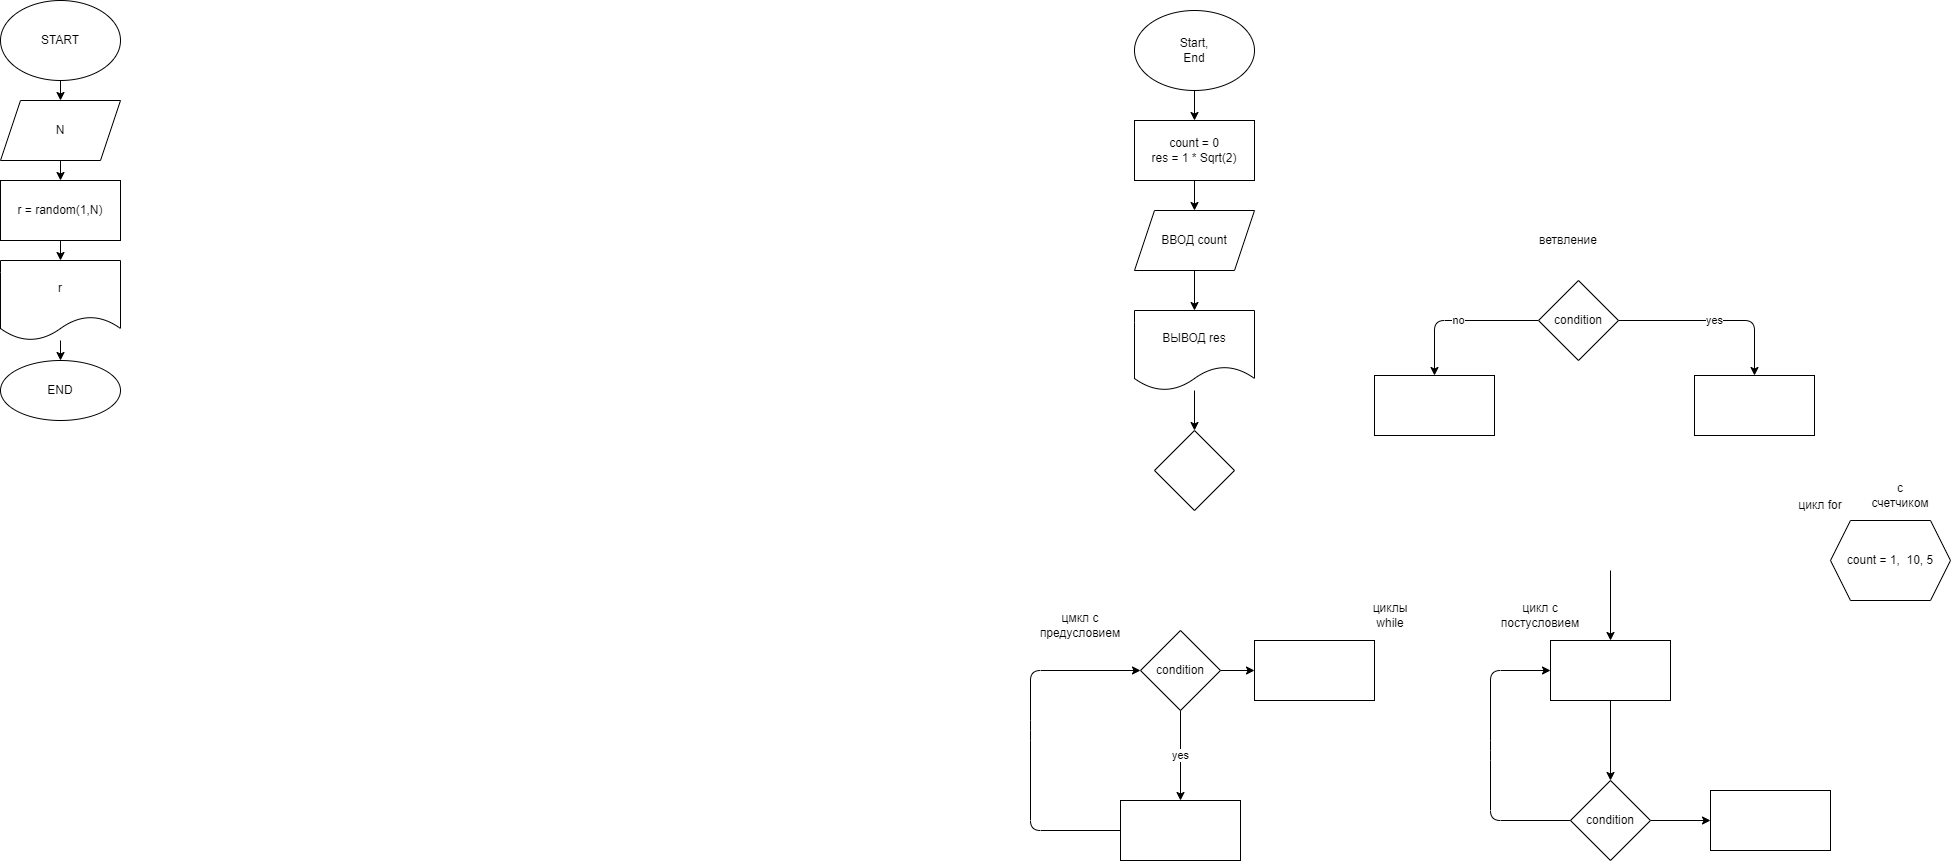

The diagram above was exported from draw.io. Its source (the exported page's mxGraphModel, read from the mxfile embedded in the PNG):
<mxGraphModel dx="1647" dy="575" grid="1" gridSize="10" guides="1" tooltips="1" connect="1" arrows="1" fold="1" page="1" pageScale="1" pageWidth="827" pageHeight="1169" math="0" shadow="0">
  <root>
    <mxCell id="0" />
    <mxCell id="1" parent="0" />
    <mxCell id="4" value="" style="edgeStyle=none;html=1;" edge="1" parent="1" source="2" target="3">
      <mxGeometry relative="1" as="geometry" />
    </mxCell>
    <mxCell id="2" value="Start,&lt;br&gt;End" style="ellipse;whiteSpace=wrap;html=1;" vertex="1" parent="1">
      <mxGeometry x="354" y="40" width="120" height="80" as="geometry" />
    </mxCell>
    <mxCell id="6" value="" style="edgeStyle=none;html=1;" edge="1" parent="1" source="3" target="5">
      <mxGeometry relative="1" as="geometry" />
    </mxCell>
    <mxCell id="3" value="count = 0&lt;br&gt;res = 1 * Sqrt(2)" style="whiteSpace=wrap;html=1;" vertex="1" parent="1">
      <mxGeometry x="354" y="150" width="120" height="60" as="geometry" />
    </mxCell>
    <mxCell id="9" value="" style="edgeStyle=none;html=1;" edge="1" parent="1" source="5" target="8">
      <mxGeometry relative="1" as="geometry" />
    </mxCell>
    <mxCell id="5" value="ВВОД count" style="shape=parallelogram;perimeter=parallelogramPerimeter;whiteSpace=wrap;html=1;fixedSize=1;" vertex="1" parent="1">
      <mxGeometry x="354" y="240" width="120" height="60" as="geometry" />
    </mxCell>
    <mxCell id="12" value="" style="edgeStyle=none;html=1;" edge="1" parent="1" source="8" target="11">
      <mxGeometry relative="1" as="geometry" />
    </mxCell>
    <mxCell id="8" value="ВЫВОД res" style="shape=document;whiteSpace=wrap;html=1;boundedLbl=1;" vertex="1" parent="1">
      <mxGeometry x="354" y="340" width="120" height="80" as="geometry" />
    </mxCell>
    <mxCell id="11" value="" style="rhombus;whiteSpace=wrap;html=1;" vertex="1" parent="1">
      <mxGeometry x="374" y="460" width="80" height="80" as="geometry" />
    </mxCell>
    <mxCell id="15" value="yes" style="edgeStyle=none;html=1;" edge="1" parent="1" source="13" target="14">
      <mxGeometry relative="1" as="geometry">
        <Array as="points">
          <mxPoint x="974" y="350" />
        </Array>
      </mxGeometry>
    </mxCell>
    <mxCell id="17" value="no" style="edgeStyle=none;html=1;" edge="1" parent="1" source="13" target="16">
      <mxGeometry relative="1" as="geometry">
        <Array as="points">
          <mxPoint x="654" y="350" />
        </Array>
      </mxGeometry>
    </mxCell>
    <mxCell id="13" value="condition" style="rhombus;whiteSpace=wrap;html=1;" vertex="1" parent="1">
      <mxGeometry x="758" y="310" width="80" height="80" as="geometry" />
    </mxCell>
    <mxCell id="14" value="" style="whiteSpace=wrap;html=1;" vertex="1" parent="1">
      <mxGeometry x="914" y="405" width="120" height="60" as="geometry" />
    </mxCell>
    <mxCell id="16" value="" style="whiteSpace=wrap;html=1;" vertex="1" parent="1">
      <mxGeometry x="594" y="405" width="120" height="60" as="geometry" />
    </mxCell>
    <mxCell id="20" value="yes" style="edgeStyle=none;html=1;" edge="1" parent="1" source="18" target="19">
      <mxGeometry relative="1" as="geometry" />
    </mxCell>
    <mxCell id="31" value="" style="edgeStyle=none;html=1;" edge="1" parent="1" source="18" target="30">
      <mxGeometry relative="1" as="geometry" />
    </mxCell>
    <mxCell id="18" value="condition" style="rhombus;whiteSpace=wrap;html=1;" vertex="1" parent="1">
      <mxGeometry x="360" y="660" width="80" height="80" as="geometry" />
    </mxCell>
    <mxCell id="22" style="edgeStyle=none;html=1;exitX=0;exitY=0.5;exitDx=0;exitDy=0;entryX=0;entryY=0.5;entryDx=0;entryDy=0;" edge="1" parent="1" source="19" target="18">
      <mxGeometry relative="1" as="geometry">
        <Array as="points">
          <mxPoint x="250" y="860" />
          <mxPoint x="250" y="760" />
          <mxPoint x="250" y="700" />
        </Array>
      </mxGeometry>
    </mxCell>
    <mxCell id="19" value="" style="whiteSpace=wrap;html=1;" vertex="1" parent="1">
      <mxGeometry x="340" y="830" width="120" height="60" as="geometry" />
    </mxCell>
    <mxCell id="25" style="edgeStyle=none;html=1;exitX=0;exitY=0.5;exitDx=0;exitDy=0;entryX=0;entryY=0.5;entryDx=0;entryDy=0;" edge="1" parent="1" source="23" target="24">
      <mxGeometry relative="1" as="geometry">
        <Array as="points">
          <mxPoint x="710" y="850" />
          <mxPoint x="710" y="780" />
          <mxPoint x="710" y="700" />
        </Array>
      </mxGeometry>
    </mxCell>
    <mxCell id="33" value="" style="edgeStyle=none;html=1;" edge="1" parent="1" source="23" target="32">
      <mxGeometry relative="1" as="geometry" />
    </mxCell>
    <mxCell id="23" value="condition" style="rhombus;whiteSpace=wrap;html=1;" vertex="1" parent="1">
      <mxGeometry x="790" y="810" width="80" height="80" as="geometry" />
    </mxCell>
    <mxCell id="26" style="edgeStyle=none;html=1;exitX=0.5;exitY=1;exitDx=0;exitDy=0;entryX=0.5;entryY=0;entryDx=0;entryDy=0;" edge="1" parent="1" source="24" target="23">
      <mxGeometry relative="1" as="geometry" />
    </mxCell>
    <mxCell id="24" value="" style="rounded=0;whiteSpace=wrap;html=1;" vertex="1" parent="1">
      <mxGeometry x="770" y="670" width="120" height="60" as="geometry" />
    </mxCell>
    <mxCell id="27" value="" style="endArrow=classic;html=1;entryX=0.5;entryY=0;entryDx=0;entryDy=0;" edge="1" parent="1" target="24">
      <mxGeometry width="50" height="50" relative="1" as="geometry">
        <mxPoint x="830" y="600" as="sourcePoint" />
        <mxPoint x="610" y="760" as="targetPoint" />
      </mxGeometry>
    </mxCell>
    <mxCell id="28" value="цмкл с предусловием" style="text;html=1;strokeColor=none;fillColor=none;align=center;verticalAlign=middle;whiteSpace=wrap;rounded=0;" vertex="1" parent="1">
      <mxGeometry x="270" y="640" width="60" height="30" as="geometry" />
    </mxCell>
    <mxCell id="29" value="цикл с постусловием" style="text;html=1;strokeColor=none;fillColor=none;align=center;verticalAlign=middle;whiteSpace=wrap;rounded=0;" vertex="1" parent="1">
      <mxGeometry x="730" y="630" width="60" height="30" as="geometry" />
    </mxCell>
    <mxCell id="30" value="" style="whiteSpace=wrap;html=1;" vertex="1" parent="1">
      <mxGeometry x="474" y="670" width="120" height="60" as="geometry" />
    </mxCell>
    <mxCell id="32" value="" style="whiteSpace=wrap;html=1;" vertex="1" parent="1">
      <mxGeometry x="930" y="820" width="120" height="60" as="geometry" />
    </mxCell>
    <mxCell id="34" value="ветвление" style="text;html=1;strokeColor=none;fillColor=none;align=center;verticalAlign=middle;whiteSpace=wrap;rounded=0;" vertex="1" parent="1">
      <mxGeometry x="758" y="255" width="60" height="30" as="geometry" />
    </mxCell>
    <mxCell id="35" value="count = 1,&amp;nbsp; 10, 5" style="shape=hexagon;perimeter=hexagonPerimeter2;whiteSpace=wrap;html=1;fixedSize=1;" vertex="1" parent="1">
      <mxGeometry x="1050" y="550" width="120" height="80" as="geometry" />
    </mxCell>
    <mxCell id="36" value="с счетчиком" style="text;html=1;strokeColor=none;fillColor=none;align=center;verticalAlign=middle;whiteSpace=wrap;rounded=0;" vertex="1" parent="1">
      <mxGeometry x="1090" y="510" width="60" height="30" as="geometry" />
    </mxCell>
    <mxCell id="37" value="циклы while" style="text;html=1;strokeColor=none;fillColor=none;align=center;verticalAlign=middle;whiteSpace=wrap;rounded=0;" vertex="1" parent="1">
      <mxGeometry x="580" y="630" width="60" height="30" as="geometry" />
    </mxCell>
    <mxCell id="38" value="цикл for" style="text;html=1;strokeColor=none;fillColor=none;align=center;verticalAlign=middle;whiteSpace=wrap;rounded=0;" vertex="1" parent="1">
      <mxGeometry x="1010" y="520" width="60" height="30" as="geometry" />
    </mxCell>
    <mxCell id="47" value="" style="edgeStyle=none;html=1;" edge="1" parent="1" source="39" target="46">
      <mxGeometry relative="1" as="geometry" />
    </mxCell>
    <mxCell id="39" value="START" style="ellipse;whiteSpace=wrap;html=1;" vertex="1" parent="1">
      <mxGeometry x="-780" y="30" width="120" height="80" as="geometry" />
    </mxCell>
    <mxCell id="49" value="" style="edgeStyle=none;html=1;" edge="1" parent="1" source="46" target="48">
      <mxGeometry relative="1" as="geometry" />
    </mxCell>
    <mxCell id="46" value="N" style="shape=parallelogram;perimeter=parallelogramPerimeter;whiteSpace=wrap;html=1;fixedSize=1;" vertex="1" parent="1">
      <mxGeometry x="-780" y="130" width="120" height="60" as="geometry" />
    </mxCell>
    <mxCell id="51" value="" style="edgeStyle=none;html=1;" edge="1" parent="1" source="48" target="50">
      <mxGeometry relative="1" as="geometry" />
    </mxCell>
    <mxCell id="48" value="r = random(1,N)" style="whiteSpace=wrap;html=1;" vertex="1" parent="1">
      <mxGeometry x="-780" y="210" width="120" height="60" as="geometry" />
    </mxCell>
    <mxCell id="53" value="" style="edgeStyle=none;html=1;" edge="1" parent="1" source="50" target="52">
      <mxGeometry relative="1" as="geometry" />
    </mxCell>
    <mxCell id="50" value="r" style="shape=document;whiteSpace=wrap;html=1;boundedLbl=1;" vertex="1" parent="1">
      <mxGeometry x="-780" y="290" width="120" height="80" as="geometry" />
    </mxCell>
    <mxCell id="52" value="END" style="ellipse;whiteSpace=wrap;html=1;" vertex="1" parent="1">
      <mxGeometry x="-780" y="390" width="120" height="60" as="geometry" />
    </mxCell>
  </root>
</mxGraphModel>